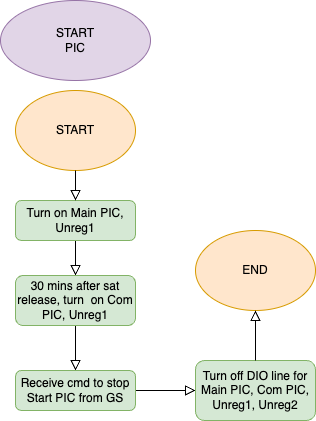

The diagram above was exported from draw.io. Its source (the exported page's mxGraphModel, read from the mxfile embedded in the PNG):
<mxGraphModel dx="374" dy="726" grid="1" gridSize="10" guides="1" tooltips="1" connect="1" arrows="1" fold="1" page="1" pageScale="1" pageWidth="827" pageHeight="1169" math="0" shadow="0">
  <root>
    <mxCell id="WIyWlLk6GJQsqaUBKTNV-0" />
    <mxCell id="WIyWlLk6GJQsqaUBKTNV-1" parent="WIyWlLk6GJQsqaUBKTNV-0" />
    <mxCell id="WIyWlLk6GJQsqaUBKTNV-2" value="" style="rounded=0;html=1;jettySize=auto;orthogonalLoop=1;fontSize=11;endArrow=block;endFill=0;endSize=8;strokeWidth=1;shadow=0;labelBackgroundColor=none;edgeStyle=orthogonalEdgeStyle;entryX=0.5;entryY=0;entryDx=0;entryDy=0;" parent="WIyWlLk6GJQsqaUBKTNV-1" source="WIyWlLk6GJQsqaUBKTNV-3" target="WIyWlLk6GJQsqaUBKTNV-7" edge="1">
      <mxGeometry relative="1" as="geometry">
        <mxPoint x="220" y="370" as="targetPoint" />
      </mxGeometry>
    </mxCell>
    <mxCell id="WIyWlLk6GJQsqaUBKTNV-3" value="Turn on Main PIC, Unreg1" style="rounded=1;whiteSpace=wrap;html=1;fontSize=12;glass=0;strokeWidth=1;shadow=0;fillColor=#d5e8d4;strokeColor=#82b366;" parent="WIyWlLk6GJQsqaUBKTNV-1" vertex="1">
      <mxGeometry x="160" y="280" width="120" height="40" as="geometry" />
    </mxCell>
    <mxCell id="WIyWlLk6GJQsqaUBKTNV-4" value="" style="rounded=0;html=1;jettySize=auto;orthogonalLoop=1;fontSize=11;endArrow=block;endFill=0;endSize=8;strokeWidth=1;shadow=0;labelBackgroundColor=none;edgeStyle=orthogonalEdgeStyle;exitX=0.5;exitY=1;exitDx=0;exitDy=0;entryX=0.5;entryY=0;entryDx=0;entryDy=0;" parent="WIyWlLk6GJQsqaUBKTNV-1" source="WIyWlLk6GJQsqaUBKTNV-7" target="WIyWlLk6GJQsqaUBKTNV-12" edge="1">
      <mxGeometry y="20" relative="1" as="geometry">
        <mxPoint as="offset" />
        <mxPoint x="220" y="450" as="sourcePoint" />
        <mxPoint x="220" y="490" as="targetPoint" />
      </mxGeometry>
    </mxCell>
    <mxCell id="WIyWlLk6GJQsqaUBKTNV-7" value="30 mins after sat release, turn&amp;nbsp; on Com PIC, Unreg1" style="rounded=1;whiteSpace=wrap;html=1;fontSize=12;glass=0;strokeWidth=1;shadow=0;fillColor=#d5e8d4;strokeColor=#82b366;" parent="WIyWlLk6GJQsqaUBKTNV-1" vertex="1">
      <mxGeometry x="160" y="355" width="120" height="50" as="geometry" />
    </mxCell>
    <mxCell id="WIyWlLk6GJQsqaUBKTNV-8" value="" style="rounded=0;html=1;jettySize=auto;orthogonalLoop=1;fontSize=11;endArrow=block;endFill=0;endSize=8;strokeWidth=1;shadow=0;labelBackgroundColor=none;edgeStyle=orthogonalEdgeStyle;exitX=1;exitY=0.5;exitDx=0;exitDy=0;entryX=0;entryY=0.5;entryDx=0;entryDy=0;" parent="WIyWlLk6GJQsqaUBKTNV-1" source="WIyWlLk6GJQsqaUBKTNV-12" target="WIyWlLk6GJQsqaUBKTNV-11" edge="1">
      <mxGeometry x="0.3333" y="20" relative="1" as="geometry">
        <mxPoint as="offset" />
        <mxPoint x="220" y="570" as="sourcePoint" />
      </mxGeometry>
    </mxCell>
    <mxCell id="WIyWlLk6GJQsqaUBKTNV-11" value="&lt;div&gt;Turn off DIO line for Main PIC, Com PIC, Unreg1, Unreg2&lt;/div&gt;" style="rounded=1;whiteSpace=wrap;html=1;fontSize=12;glass=0;strokeWidth=1;shadow=0;fillColor=#d5e8d4;strokeColor=#82b366;" parent="WIyWlLk6GJQsqaUBKTNV-1" vertex="1">
      <mxGeometry x="340" y="440" width="120" height="60" as="geometry" />
    </mxCell>
    <mxCell id="WIyWlLk6GJQsqaUBKTNV-12" value="&lt;div&gt;Receive cmd to stop Start PIC from GS&lt;/div&gt;" style="rounded=1;whiteSpace=wrap;html=1;fontSize=12;glass=0;strokeWidth=1;shadow=0;fillColor=#d5e8d4;strokeColor=#82b366;" parent="WIyWlLk6GJQsqaUBKTNV-1" vertex="1">
      <mxGeometry x="160" y="450" width="120" height="40" as="geometry" />
    </mxCell>
    <mxCell id="GTN8fg73Qu4wk2O7Gp8E-0" value="START&lt;div&gt;PIC&lt;/div&gt;" style="ellipse;whiteSpace=wrap;html=1;fillColor=#e1d5e7;strokeColor=#9673a6;" vertex="1" parent="WIyWlLk6GJQsqaUBKTNV-1">
      <mxGeometry x="145" y="80" width="150" height="80" as="geometry" />
    </mxCell>
    <mxCell id="M5nMa6dQWrHRFD4SDwWA-0" value="START" style="ellipse;whiteSpace=wrap;html=1;fillColor=#ffe6cc;strokeColor=#d79b00;" vertex="1" parent="WIyWlLk6GJQsqaUBKTNV-1">
      <mxGeometry x="160" y="170" width="120" height="80" as="geometry" />
    </mxCell>
    <mxCell id="M5nMa6dQWrHRFD4SDwWA-1" value="END" style="ellipse;whiteSpace=wrap;html=1;fillColor=#ffe6cc;strokeColor=#d79b00;" vertex="1" parent="WIyWlLk6GJQsqaUBKTNV-1">
      <mxGeometry x="340" y="310" width="120" height="80" as="geometry" />
    </mxCell>
    <mxCell id="_fYcu9u2aE11PbuJkA_C-1" value="" style="rounded=0;html=1;jettySize=auto;orthogonalLoop=1;fontSize=11;endArrow=block;endFill=0;endSize=8;strokeWidth=1;shadow=0;labelBackgroundColor=none;edgeStyle=orthogonalEdgeStyle;exitX=0.5;exitY=0;exitDx=0;exitDy=0;entryX=0.5;entryY=1;entryDx=0;entryDy=0;" edge="1" parent="WIyWlLk6GJQsqaUBKTNV-1" source="WIyWlLk6GJQsqaUBKTNV-11" target="M5nMa6dQWrHRFD4SDwWA-1">
      <mxGeometry x="0.3333" y="20" relative="1" as="geometry">
        <mxPoint as="offset" />
        <mxPoint x="290" y="530" as="sourcePoint" />
        <mxPoint x="350" y="530" as="targetPoint" />
      </mxGeometry>
    </mxCell>
    <mxCell id="_fYcu9u2aE11PbuJkA_C-2" value="" style="rounded=0;html=1;jettySize=auto;orthogonalLoop=1;fontSize=11;endArrow=block;endFill=0;endSize=8;strokeWidth=1;shadow=0;labelBackgroundColor=none;edgeStyle=orthogonalEdgeStyle;entryX=0.5;entryY=0;entryDx=0;entryDy=0;exitX=0.5;exitY=1;exitDx=0;exitDy=0;" edge="1" parent="WIyWlLk6GJQsqaUBKTNV-1" source="M5nMa6dQWrHRFD4SDwWA-0" target="WIyWlLk6GJQsqaUBKTNV-3">
      <mxGeometry relative="1" as="geometry">
        <mxPoint x="230" y="330" as="sourcePoint" />
        <mxPoint x="230" y="390" as="targetPoint" />
      </mxGeometry>
    </mxCell>
  </root>
</mxGraphModel>